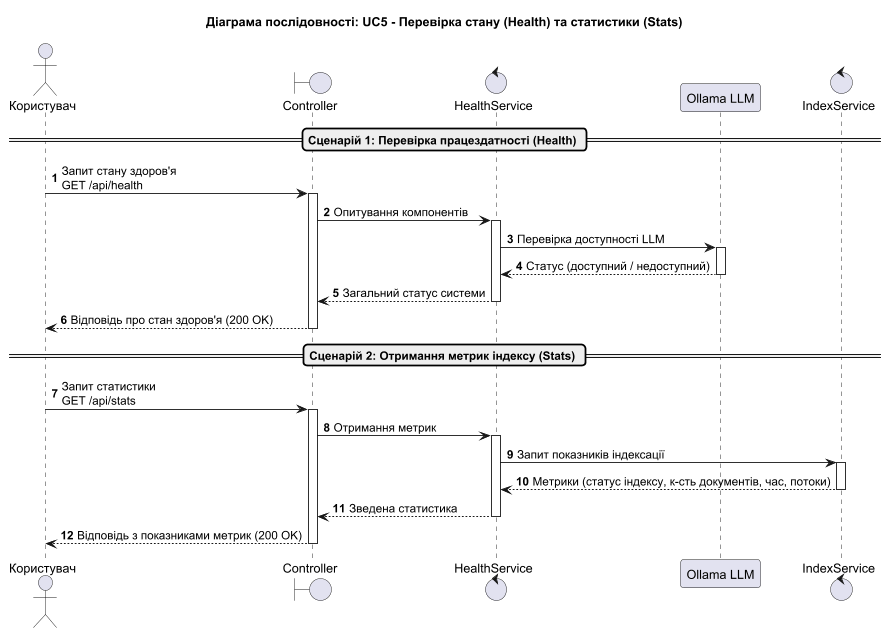

The diagram above was rendered by PlantUML. Its source (embedded in the PNG):
@startuml
title Діаграма послідовності: UC5 - Перевірка стану (Health) та статистики (Stats)

autonumber
skinparam shadowing false
skinparam roundcorner 8

actor "Користувач" as User
boundary "Controller" as API
control "HealthService" as HealthSvc
participant "Ollama LLM" as LLM
control "IndexService" as IdxSvc

== Сценарій 1: Перевірка працездатності (Health) ==
User -> API : Запит стану здоров'я\nGET /api/health
activate API

API -> HealthSvc : Опитування компонентів
activate HealthSvc

HealthSvc -> LLM : Перевірка доступності LLM
activate LLM
LLM --> HealthSvc : Статус (доступний / недоступний)
deactivate LLM

HealthSvc --> API : Загальний статус системи
deactivate HealthSvc

API --> User : Відповідь про стан здоров'я (200 OK)
deactivate API

== Сценарій 2: Отримання метрик індексу (Stats) ==
User -> API : Запит статистики\nGET /api/stats
activate API

API -> HealthSvc : Отримання метрик
activate HealthSvc

HealthSvc -> IdxSvc : Запит показників індексації
activate IdxSvc
IdxSvc --> HealthSvc : Метрики (статус індексу, к-сть документів, час, потоки)
deactivate IdxSvc

HealthSvc --> API : Зведена статистика
deactivate HealthSvc

API --> User : Відповідь з показниками метрик (200 OK)
deactivate API

@enduml